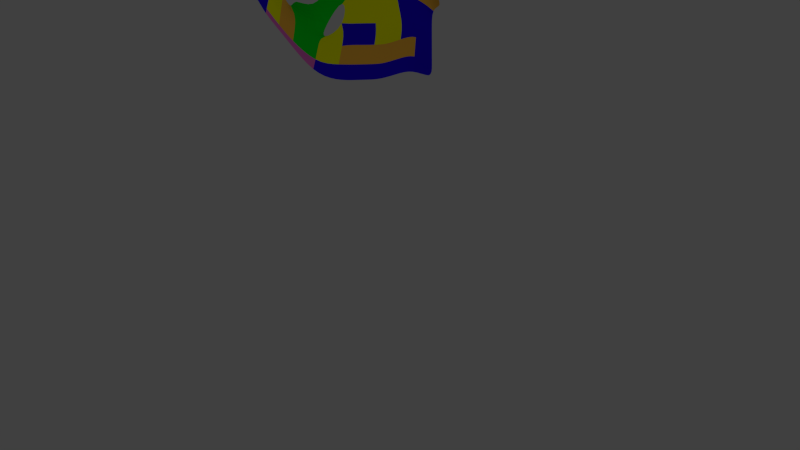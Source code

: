 # Source: tangan.blend  (saved by Blender 2.65.0; exported with 4.5.12 LTS)
import bpy
from mathutils import Matrix  # noqa: F401  (used for matrix-valued properties, if any)

bpy.ops.wm.read_factory_settings(use_empty=True)
scene = bpy.context.scene
scene.name = 'Scene'

# ---- collections
col_collection_1 = bpy.data.collections.new('Collection 1'); scene.collection.children.link(col_collection_1)

# ---- materials (node trees are filled in below, after node groups)
mat_default = bpy.data.materials.new('Default')
mat_default.alpha_threshold = 0.0
mat_default.use_transparent_shadow = False
mat_default.diffuse_color = (1.0, 0.4685, 0.2618, 1.0)
mat_default.roughness = 0.5
mat_default.line_color = (0.0, 0.0, 0.0, 1.0)
mat_material = bpy.data.materials.new('Material')
mat_material.alpha_threshold = 0.0
mat_material.use_transparent_shadow = False
mat_material.diffuse_color = (0.01706, 0.0, 0.8, 1.0)
mat_material.roughness = 0.5
mat_material.line_color = (0.0, 0.0, 0.0, 1.0)
mat_material_001 = bpy.data.materials.new('Material.001')
mat_material_001.alpha_threshold = 0.0
mat_material_001.use_transparent_shadow = False
mat_material_001.diffuse_color = (0.8, 0.1553, 0.5739, 1.0)
mat_material_001.roughness = 0.5
mat_material_001.line_color = (0.0, 0.0, 0.0, 1.0)
mat_material_002 = bpy.data.materials.new('Material.002')
mat_material_002.alpha_threshold = 0.0
mat_material_002.use_transparent_shadow = False
mat_material_002.diffuse_color = (0.9588, 1.0, 0.0, 1.0)
mat_material_002.roughness = 0.5
mat_material_002.line_color = (0.0, 0.0, 0.0, 1.0)
mat_material_003 = bpy.data.materials.new('Material.003')
mat_material_003.alpha_threshold = 0.0
mat_material_003.use_transparent_shadow = False
mat_material_003.diffuse_color = (1.0, 0.5088, 0.05719, 1.0)
mat_material_003.roughness = 0.5
mat_material_003.line_color = (0.0, 0.0, 0.0, 1.0)
mat_material_004 = bpy.data.materials.new('Material.004')
mat_material_004.alpha_threshold = 0.0
mat_material_004.use_transparent_shadow = False
mat_material_004.diffuse_color = (0.0, 0.8, 0.01772, 1.0)
mat_material_004.roughness = 0.5
mat_material_004.line_color = (0.0, 0.0, 0.0, 1.0)

# ---- material node trees

# ---- world
world_world = bpy.data.worlds.new('World'); scene.world = world_world
world_world.color = (0.05088, 0.05088, 0.05088)
world_world.use_sun_shadow = False
world_world.sun_shadow_jitter_overblur = 0.0
world_world.cycles.sampling_method = 'MANUAL'
world_world.cycles.sample_map_resolution = 256

# ---- cameras
cam_camera = bpy.data.cameras.new('Camera')
cam_camera.clip_end = 100.0
cam_camera.lens = 35.0
cam_camera.sensor_width = 32.0
cam_camera.sensor_height = 18.0
cam_camera.ortho_scale = 7.314
cam_camera.dof.focus_distance = 0.0
cam_camera.dof.aperture_fstop = 128.0

# ---- lights
light_lamp = bpy.data.lights.new('Lamp', 'POINT')
light_lamp.transmission_factor = 0.0
light_lamp.cutoff_distance = 30.0
light_lamp.energy = 100.0
light_lamp.shadow_buffer_clip_start = 1.001
light_lamp.shadow_soft_size = 0.1
light_lamp.shadow_maximum_resolution = 0.006
light_lamp.use_absolute_resolution = True
light_lamp.cycles.use_multiple_importance_sampling = False

# ---- meshes
me_default = bpy.data.meshes.new('Default')
me_default.from_pydata([(15.94, 7.123, -0.6523), (15.51, 7.123, -0.7214), (15.48, 6.654, -0.659), (15.91, 6.541, -0.4497), (15.8, 5.16, -0.225), (15.92, 6.009, -0.407), (15.45, 5.784, -0.3586), (15.4, 5.287, -0.1674), (15.06, 6.008, -0.08173), (14.97, 5.736, -0.1493), (15.49, 6.002, -0.4348), (15.04, 6.279, -0.1257), (15.26, 6.28, -0.4718), (14.94, 6.464, -0.3469), (14.74, 6.518, 0.1466), (14.63, 6.256, 0.09006), (14.79, 6.779, 0.04645), (14.32, 6.745, 0.2011), (14.55, 6.796, 0.2366), (16.23, 5.181, -0.2004), (16.32, 5.996, -0.3749), (16.23, 6.634, -0.4371), (16.19, 7.061, -0.7078), (17.55, 6.294, -0.7214), (17.44, 6.522, -0.7214), (17.2, 6.449, -0.3121), (17.47, 6.294, -0.4858), (17.37, 6.575, -0.4858), (17.03, 6.87, -0.5378), (17.22, 6.156, -0.473), (17.47, 5.952, -0.4858), (17.2, 5.358, -0.3121), (17.47, 5.203, -0.4858), (17.56, 7.2, -0.421), (17.15, 7.439, -0.4656), (17.37, 7.335, -0.4495), (17.42, 8.166, -0.1444), (17.62, 7.99, -0.1291), (17.22, 8.162, -0.1586), (17.58, 7.402, -0.4041), (17.36, 7.471, -0.4022), (17.15, 7.539, -0.4003), (17.61, 7.619, -0.3485), (17.39, 7.682, -0.3471), (17.18, 7.745, -0.3457), (17.1, 7.421, -0.57), (16.86, 7.517, -0.57), (16.82, 6.95, -0.5578), (16.63, 7.647, -0.555), (16.6, 7.03, -0.5778), (17.13, 7.938, -0.454), (16.9, 7.994, -0.4347), (16.66, 8.051, -0.4154), (17.13, 8.437, -0.1834), (16.9, 8.611, -0.1834), (16.9, 8.089, -0.402), (17.13, 8.038, -0.4204), (16.69, 8.592, -0.1834), (16.66, 8.14, -0.3836), (16.59, 7.666, -0.617), (16.37, 7.754, -0.6136), (16.4, 7.046, -0.6428), (16.14, 7.813, -0.6103), (16.3, 8.955, -0.2341), (16.52, 8.778, -0.2363), (16.11, 8.918, -0.2299), (16.55, 8.208, -0.5216), (16.33, 8.254, -0.497), (16.11, 8.3, -0.4725), (16.54, 8.321, -0.4866), (16.32, 8.361, -0.463), (16.11, 8.402, -0.4394), (16.58, 6.603, -0.4176), (16.86, 6.526, -0.3505), (16.71, 6.001, -0.4602), (16.96, 6.079, -0.4666), (16.66, 5.203, -0.1757), (16.93, 5.28, -0.2439), (16.37, 6.619, -0.4356), (16.51, 5.999, -0.4176), (16.45, 5.192, -0.1881), (15.97, 7.604, -0.617), (15.54, 7.768, -0.6103), (15.75, 7.693, -0.6136), (15.73, 8.888, -0.2241), (15.95, 8.711, -0.2263), (15.54, 8.851, -0.2199), (15.98, 8.141, -0.5116), (15.76, 8.187, -0.487), (15.53, 8.233, -0.4625), (15.97, 8.254, -0.4766), (15.75, 8.295, -0.453), (15.53, 8.335, -0.4294), (14.54, 6.41, 0.07558), (14.71, 6.567, 0.1216), (14.81, 6.765, 0.01801), (14.58, 6.453, 0.08817), (14.66, 6.328, 0.1055), (14.39, 6.759, 0.2108), (16.68, 5.422, -0.2536), (17.21, 5.576, -0.3562), (15.42, 5.423, -0.2198), (16.26, 5.404, -0.2482), (16.47, 5.413, -0.2509), (17.47, 5.408, -0.4858), (16.94, 5.499, -0.3049), (15.84, 5.392, -0.2749), (14.99, 5.81, -0.1308), (14.48, 6.78, 0.2252), (14.65, 6.517, 0.1068), (17.08, 7.087, -0.5102), (16.69, 5.745, -0.369), (14.71, 6.434, 0.1284), (17.21, 5.9, -0.4214), (16.84, 7.175, -0.5626), (16.17, 7.333, -0.6725), (17.48, 6.781, -0.6065), (17.47, 5.712, -0.4858), (17.06, 7.089, -0.5506), (16.61, 7.275, -0.5687), (16.39, 7.302, -0.6322), (16.6, 7.26, -0.592), (15.03, 5.921, -0.1034), (16.95, 5.823, -0.3952), (15.89, 5.737, -0.3486), (16.29, 5.735, -0.3189), (16.49, 5.74, -0.344), (15.44, 5.625, -0.2973), (17.37, 6.866, -0.4719), (16.11, 7.269, -0.673), (15.87, 7.341, -0.6375), (15.52, 7.37, -0.6788), (14.94, 6.49, -0.05323), (14.92, 6.223, 0.01436), (14.83, 5.955, -0.04856), (14.85, 6.028, -0.03133), (14.89, 6.137, -0.00582)], [], [(0, 1, 2, 3), (106, 101, 7, 4), (127, 6, 8, 122), (10, 11, 8, 6), (10, 12, 13, 11), (3, 2, 12, 10), (135, 97, 15, 134), (132, 16, 14, 133), (102, 106, 4, 19), (21, 3, 5, 20), (22, 0, 3, 21), (25, 26, 27, 28), (26, 23, 24, 27), (29, 30, 26, 25), (113, 117, 30, 29), (116, 128, 27, 24), (128, 110, 28, 27), (39, 40, 35, 33), (40, 41, 34, 35), (37, 36, 43, 42), (42, 43, 40, 39), (36, 38, 44, 43), (43, 44, 41, 40), (118, 114, 47, 28), (114, 119, 49, 47), (50, 51, 46, 45), (51, 52, 48, 46), (53, 54, 55, 56), (56, 55, 51, 50), (54, 57, 58, 55), (55, 58, 52, 51), (121, 120, 61, 49), (120, 115, 22, 61), (66, 67, 60, 59), (67, 68, 62, 60), (64, 63, 70, 69), (69, 70, 67, 66), (63, 65, 71, 70), (70, 71, 68, 67), (72, 73, 47, 49), (73, 25, 28, 47), (74, 75, 73, 72), (75, 29, 25, 73), (111, 123, 75, 74), (123, 113, 29, 75), (21, 78, 61, 22), (78, 72, 49, 61), (20, 79, 78, 21), (79, 74, 72, 78), (125, 126, 79, 20), (126, 111, 74, 79), (130, 129, 81, 83), (87, 88, 83, 81), (88, 89, 82, 83), (85, 84, 91, 90), (90, 91, 88, 87), (84, 86, 92, 91), (91, 92, 89, 88), (109, 112, 14, 94), (96, 98, 17, 93), (94, 14, 16, 95), (131, 130, 83, 82), (124, 127, 101, 106), (7, 101, 107, 9), (136, 112, 97, 135), (125, 124, 106, 102), (31, 32, 104, 100), (76, 77, 105, 99), (77, 31, 100, 105), (19, 80, 103, 102), (80, 76, 99, 103), (93, 15, 97, 96), (109, 108, 98, 96), (101, 127, 122, 107), (99, 105, 123, 111), (35, 34, 110, 128), (133, 14, 112, 136), (102, 103, 126, 125), (103, 99, 111, 126), (105, 100, 113, 123), (45, 46, 114, 118), (100, 104, 117, 113), (20, 5, 124, 125), (33, 35, 128, 116), (96, 97, 112, 109), (94, 18, 108, 109), (5, 6, 127, 124), (1, 0, 130, 131), (0, 22, 129, 130), (59, 60, 120, 121), (46, 48, 119, 114), (60, 62, 115, 120), (107, 135, 134, 9), (11, 132, 133, 8), (122, 136, 135, 107), (8, 133, 136, 122)])
me_default.polygons.foreach_set('material_index', [5, 1, 5, 5, 5, 5, 2, 3, 1, 3, 5, 4, 4, 1, 1, 2, 2, 3, 3, 1, 3, 1, 3, 2, 2, 3, 3, 1, 3, 1, 3, 2, 2, 3, 3, 1, 3, 1, 3, 5, 5, 3, 1, 3, 1, 5, 5, 3, 3, 1, 3, 3, 3, 3, 1, 3, 1, 3, 1, 1, 1, 3, 3, 2, 3, 4, 1, 1, 1, 1, 1, 1, 1, 5, 4, 3, 3, 4, 4, 4, 3, 1, 1, 3, 1, 1, 3, 2, 2, 3, 3, 3, 2, 4, 4, 4])
_uv = me_default.uv_layers.new(name='UVMap')
_uv.uv.foreach_set('vector', [3.0, 0.0, 3.0, 0.0, 3.0, 0.0, 3.0, 0.0, 3.0, 0.0, 3.0, 0.0, 3.0, 0.0, 3.0, 0.0, 3.0, 0.0, 3.0, 0.0, 3.0, 0.0, 3.0, 0.0, 3.0, 0.0, 3.0, 0.0, 3.0, 0.0, 3.0, 0.0, 3.0, 0.0, 3.0, 0.0, 3.0, 0.0, 3.0, 0.0, 3.0, 0.0, 3.0, 0.0, 3.0, 0.0, 3.0, 0.0, 3.0, 0.0, 3.0, 0.0, 3.0, 0.0, 3.0, 0.0, 3.0, 0.0, 3.0, 0.0, 3.0, 0.0, 3.0, 0.0, 3.0, 0.0, 3.0, 0.0, 3.0, 0.0, 3.0, 0.0, 3.0, 0.0, 3.0, 0.0, 3.0, 0.0, 3.0, 0.0, 3.0, 0.0, 3.0, 0.0, 3.0, 0.0, 3.0, 0.0, 3.0, 0.0, 3.0, 0.0, 3.0, 0.0, 3.0, 0.0, 3.0, 0.0, 3.0, 0.0, 3.0, 0.0, 3.0, 0.0, 3.0, 0.0, 3.0, 0.0, 3.0, 0.0, 3.0, 0.0, 3.0, 0.0, 3.0, 0.0, 3.0, 0.0, 3.0, 0.0, 3.0, 0.0, 3.0, 0.0, 3.0, 0.0, 3.0, 0.0, 3.0, 0.0, 3.0, 0.0, 3.0, 0.0, 3.0, 0.0, 3.0, 0.0, 3.0, 0.0, 3.0, 0.0, 3.0, 0.0, 3.0, 0.0, 3.0, 0.0, 3.0, 0.0, 3.0, 0.0, 3.0, 0.0, 3.0, 0.0, 3.0, 0.0, 3.0, 0.0, 3.0, 0.0, 3.0, 0.0, 3.0, 0.0, 3.0, 0.0, 3.0, 0.0, 3.0, 0.0, 3.0, 0.0, 3.0, 0.0, 3.0, 0.0, 3.0, 0.0, 3.0, 0.0, 3.0, 0.0, 3.0, 0.0, 3.0, 0.0, 3.0, 0.0, 3.0, 0.0, 3.0, 0.0, 3.0, 0.0, 3.0, 0.0, 3.0, 0.0, 3.0, 0.0, 3.0, 0.0, 3.0, 0.0, 3.0, 0.0, 3.0, 0.0, 3.0, 0.0, 3.0, 0.0, 3.0, 0.0, 3.0, 0.0, 3.0, 0.0, 3.0, 0.0, 3.0, 0.0, 3.0, 0.0, 3.0, 0.0, 3.0, 0.0, 3.0, 0.0, 3.0, 0.0, 3.0, 0.0, 3.0, 0.0, 3.0, 0.0, 3.0, 0.0, 3.0, 0.0, 3.0, 0.0, 3.0, 0.0, 3.0, 0.0, 3.0, 0.0, 3.0, 0.0, 3.0, 0.0, 3.0, 0.0, 3.0, 0.0, 3.0, 0.0, 3.0, 0.0, 3.0, 0.0, 3.0, 0.0, 3.0, 0.0, 3.0, 0.0, 3.0, 0.0, 3.0, 0.0, 3.0, 0.0, 3.0, 0.0, 3.0, 0.0, 3.0, 0.0, 3.0, 0.0, 3.0, 0.0, 3.0, 0.0, 3.0, 0.0, 3.0, 0.0, 3.0, 0.0, 3.0, 0.0, 3.0, 0.0, 3.0, 0.0, 3.0, 0.0, 3.0, 0.0, 3.0, 0.0, 3.0, 0.0, 3.0, 0.0, 3.0, 0.0, 3.0, 0.0, 3.0, 0.0, 3.0, 0.0, 3.0, 0.0, 3.0, 0.0, 3.0, 0.0, 3.0, 0.0, 3.0, 0.0, 3.0, 0.0, 3.0, 0.0, 3.0, 0.0, 3.0, 0.0, 3.0, 0.0, 3.0, 0.0, 3.0, 0.0, 3.0, 0.0, 3.0, 0.0, 3.0, 0.0, 3.0, 0.0, 3.0, 0.0, 3.0, 0.0, 3.0, 0.0, 3.0, 0.0, 3.0, 0.0, 3.0, 0.0, 3.0, 0.0, 3.0, 0.0, 3.0, 0.0, 3.0, 0.0, 3.0, 0.0, 3.0, 0.0, 3.0, 0.0, 3.0, 0.0, 3.0, 0.0, 3.0, 0.0, 3.0, 0.0, 3.0, 0.0, 3.0, 0.0, 3.0, 0.0, 3.0, 0.0, 3.0, 0.0, 3.0, 0.0, 3.0, 0.0, 3.0, 0.0, 3.0, 0.0, 3.0, 0.0, 3.0, 0.0, 3.0, 0.0, 3.0, 0.0, 3.0, 0.0, 3.0, 0.0, 3.0, 0.0, 3.0, 0.0, 3.0, 0.0, 3.0, 0.0, 3.0, 0.0, 3.0, 0.0, 3.0, 0.0, 3.0, 0.0, 3.0, 0.0, 3.0, 0.0, 3.0, 0.0, 3.0, 0.0, 3.0, 0.0, 3.0, 0.0, 3.0, 0.0, 3.0, 0.0, 3.0, 0.0, 3.0, 0.0, 3.0, 0.0, 3.0, 0.0, 3.0, 0.0, 3.0, 0.0, 3.0, 0.0, 3.0, 0.0, 3.0, 0.0, 3.0, 0.0, 3.0, 0.0, 3.0, 0.0, 3.0, 0.0, 3.0, 0.0, 3.0, 0.0, 3.0, 0.0, 3.0, 0.0, 3.0, 0.0, 3.0, 0.0, 3.0, 0.0, 3.0, 0.0, 3.0, 0.0, 3.0, 0.0, 3.0, 0.0, 3.0, 0.0, 3.0, 0.0, 3.0, 0.0, 3.0, 0.0, 3.0, 0.0, 3.0, 0.0, 3.0, 0.0, 3.0, 0.0, 3.0, 0.0, 3.0, 0.0, 3.0, 0.0, 3.0, 0.0, 3.0, 0.0, 3.0, 0.0, 3.0, 0.0, 3.0, 0.0, 3.0, 0.0, 3.0, 0.0, 3.0, 0.0, 3.0, 0.0, 3.0, 0.0, 3.0, 0.0, 3.0, 0.0, 3.0, 0.0, 3.0, 0.0, 3.0, 0.0, 3.0, 0.0, 3.0, 0.0, 3.0, 0.0, 3.0, 0.0, 3.0, 0.0, 3.0, 0.0, 3.0, 0.0, 3.0, 0.0, 3.0, 0.0, 3.0, 0.0, 3.0, 0.0, 3.0, 0.0, 3.0, 0.0, 3.0, 0.0, 3.0, 0.0, 3.0, 0.0, 3.0, 0.0, 3.0, 0.0, 3.0, 0.0, 3.0, 0.0, 3.0, 0.0, 3.0, 0.0, 3.0, 0.0, 3.0, 0.0, 3.0, 0.0, 3.0, 0.0, 3.0, 0.0, 3.0, 0.0, 3.0, 0.0, 3.0, 0.0, 3.0, 0.0, 3.0, 0.0, 3.0, 0.0, 3.0, 0.0, 3.0, 0.0, 3.0, 0.0, 3.0, 0.0, 3.0, 0.0, 3.0, 0.0, 3.0, 0.0, 3.0, 0.0, 3.0, 0.0, 3.0, 0.0, 3.0, 0.0, 3.0, 0.0, 3.0, 0.0, 3.0, 0.0, 3.0, 0.0, 3.0, 0.0, 3.0, 0.0, 3.0, 0.0, 3.0, 0.0, 3.0, 0.0, 3.0, 0.0, 3.0, 0.0, 3.0, 0.0, 3.0, 0.0, 3.0, 0.0, 3.0, 0.0, 3.0, 0.0, 3.0, 0.0, 3.0, 0.0, 3.0, 0.0, 3.0, 0.0, 3.0, 0.0, 3.0, 0.0, 3.0, 0.0, 3.0, 0.0, 3.0, 0.0, 3.0, 0.0, 3.0, 0.0, 3.0, 0.0, 3.0, 0.0, 3.0, 0.0, 3.0, 0.0, 3.0, 0.0, 3.0, 0.0, 3.0, 0.0, 3.0, 0.0, 3.0, 0.0, 3.0, 0.0, 3.0, 0.0, 3.0, 0.0, 3.0, 0.0, 3.0, 0.0, 3.0, 0.0, 3.0, 0.0, 3.0, 0.0, 3.0, 0.0, 3.0, 0.0, 3.0, 0.0, 3.0, 0.0, 3.0, 0.0, 3.0, 0.0, 3.0, 0.0, 3.0, 0.0, 3.0, 0.0, 3.0, 0.0, 3.0, 0.0, 3.0, 0.0, 3.0, 0.0, 3.0, 0.0, 3.0, 0.0, 3.0, 0.0, 3.0, 0.0, 3.0, 0.0, 3.0, 0.0, 3.0, 0.0, 3.0, 0.0, 3.0, 0.0])
me_default.materials.append(mat_default)
me_default.materials.append(mat_material)
me_default.materials.append(mat_material_001)
me_default.materials.append(mat_material_002)
me_default.materials.append(mat_material_003)
me_default.materials.append(mat_material_004)
me_default.use_remesh_preserve_volume = False
me_default.use_remesh_preserve_attributes = False
me_default.use_mirror_vertex_groups = False
me_default.update()

# ---- objects
ob_default = bpy.data.objects.new('Default', me_default)
ob_lamp = bpy.data.objects.new('Lamp', light_lamp)
ob_camera = bpy.data.objects.new('Camera', cam_camera)

# ---- transforms, parenting, visibility, modifiers, constraints
ob_default.location = (-16.17, 0.0, 0.0)
ob_default.rotation_euler = (1.571, -0.0, 0.0)
ob_default.scale = (0.9432, 1.0, 1.0)
ob_default.lineart.crease_threshold = 0.0
_m = ob_default.modifiers.new('Subsurf', 'SUBSURF')
_m.uv_smooth = 'PRESERVE_CORNERS'
_m.quality = 2
_m.levels = 0
_m.show_only_control_edges = False
ob_lamp.location = (0.0007506, -8.07, 5.47)
ob_lamp.rotation_euler = (0.6503, 0.05522, 1.866)
ob_lamp.lock_rotations_4d = False
ob_lamp.empty_display_type = 'ARROWS'
ob_lamp.color = (0.0, 0.0, 0.0, 0.0)
ob_lamp.lineart.crease_threshold = 0.0
ob_camera.location = (5.629, -12.34, 6.298)
ob_camera.rotation_euler = (1.327, 0.01081, 0.4286)
ob_camera.lock_rotations_4d = False
ob_camera.empty_display_type = 'ARROWS'
ob_camera.color = (0.0, 0.0, 0.0, 0.0)
ob_camera.display_type = 'WIRE'
ob_camera.lineart.crease_threshold = 0.0

# ---- collection membership
col_collection_1.objects.link(ob_default)
col_collection_1.objects.link(ob_lamp)
col_collection_1.objects.link(ob_camera)

# ---- scene / render settings (as saved in the file)
scene.camera = ob_camera
scene.frame_start = 1; scene.frame_end = 250; scene.frame_set(1)
scene.render.engine = 'BLENDER_EEVEE_NEXT'
scene.render.resolution_percentage = 50
scene.render.dither_intensity = 0.0
scene.cycles.use_denoising = False
scene.cycles.samples = 10
scene.cycles.sampling_pattern = 'TABULATED_SOBOL'
scene.cycles.light_sampling_threshold = 0.0
scene.cycles.use_adaptive_sampling = False
scene.cycles.use_light_tree = False
scene.cycles.blur_glossy = 0.0
scene.cycles.volume_bounces = 1
scene.cycles.pixel_filter_type = 'GAUSSIAN'
scene.cycles.sample_clamp_indirect = 0.0
scene.view_settings.view_transform = 'Standard'
bpy.context.view_layer.update()
